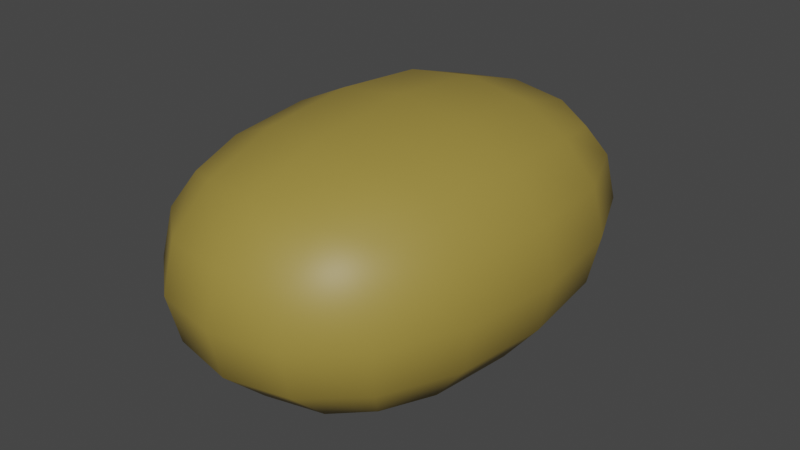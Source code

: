 # Source: Potato.blend  (saved by Blender 2.82.7; exported with 4.5.12 LTS)
import bpy
from mathutils import Matrix  # noqa: F401  (used for matrix-valued properties, if any)

bpy.ops.wm.read_factory_settings(use_empty=True)
scene = bpy.context.scene
scene.name = 'Scene'

# ---- collections
col_collection = bpy.data.collections.new('Collection'); scene.collection.children.link(col_collection)

# ---- materials (node trees are filled in below, after node groups)
mat_darkyellow_potato = bpy.data.materials.new('DarkYellow_Potato')
mat_darkyellow_potato.use_transparent_shadow = False

# ---- material node trees
mat_darkyellow_potato.use_nodes = True; mat_darkyellow_potato.node_tree.nodes.clear()
_N = mat_darkyellow_potato.node_tree.nodes; _L = mat_darkyellow_potato.node_tree.links
n0 = _N.new('ShaderNodeOutputMaterial'); n0.name = 'Material Output'; n0.location = (300, 300)
n1 = _N.new('ShaderNodeBsdfPrincipled'); n1.name = 'Principled BSDF'; n1.location = (10, 300)
n1.distribution = 'GGX'
n1.subsurface_method = 'BURLEY'
n1.inputs[0].default_value = (0.3424, 0.2505, 0.04917, 1.0)
n1.inputs[3].default_value = 1.45
n1.inputs[27].default_value = (0.0, 0.0, 0.0, 1.0)
n1.inputs[28].default_value = 1.0
_L.new(n1.outputs[0], n0.inputs[0])
n0.is_active_output = True

# ---- world
world_world = bpy.data.worlds.new('World'); scene.world = world_world
world_world.use_nodes = True; world_world.node_tree.nodes.clear()
_N = world_world.node_tree.nodes; _L = world_world.node_tree.links
n0 = _N.new('ShaderNodeOutputWorld'); n0.name = 'World Output'; n0.location = (300, 300)
n1 = _N.new('ShaderNodeBackground'); n1.name = 'Background'; n1.location = (10, 300)
n1.inputs[0].default_value = (0.05088, 0.05088, 0.05088, 1.0)
_L.new(n1.outputs[0], n0.inputs[0])
n0.is_active_output = True
world_world.color = (0.05088, 0.05088, 0.05088)
world_world.use_sun_shadow = False
world_world.sun_shadow_jitter_overblur = 0.0

# ---- meshes
me_cube_001 = bpy.data.meshes.new('Cube.001')
me_cube_001.from_pydata([(-0.5551, -0.8179, -0.4237), (-0.5551, -0.8179, 0.4237), (-0.5551, 0.8179, -0.4237), (-0.5551, 0.8179, 0.4237), (0.5551, -0.8179, -0.4237), (0.5551, -0.8179, 0.4237), (0.5551, 0.8179, -0.4237), (0.5551, 0.8179, 0.4237), (-0.664, -9.184e-08, -0.5068), (-0.664, -0.9698, 3.485e-08), (-0.664, -9.184e-08, 0.5068), (-0.664, 0.9698, 1.677e-08), (1.022e-08, 0.9787, -0.5068), (1.022e-08, 0.9787, 0.5068), (0.664, 0.9698, 7.037e-09), (0.664, 2.737e-08, -0.5068), (0.664, -3.224e-08, 0.5068), (0.664, -0.9698, 1.862e-08), (-7.064e-10, -0.9787, -0.5068), (-5.564e-09, -0.9787, 0.5068), (-0.9123, -3.224e-08, 2.14e-08), (-1.921e-09, 1.288, 8.891e-09), (0.9123, 8.697e-08, 1.028e-08), (1.144e-08, -1.288, 2.094e-08), (4.151e-09, -3.224e-08, -0.6963), (4.759e-09, -9.184e-08, 0.6963), (-0.6301, 0.492, -0.4809), (-0.6301, -0.492, -0.4809), (-0.6301, -0.923, -0.2541), (-0.6301, -0.923, 0.2541), (-0.6301, -0.492, 0.4809), (-0.6301, 0.492, 0.4809), (-0.6301, 0.923, 0.2541), (-0.6301, 0.923, -0.2541), (0.3329, 0.9283, -0.4809), (-0.3329, 0.9283, -0.4809), (-0.3329, 0.9283, 0.4809), (0.3329, 0.9283, 0.4809), (0.6301, 0.923, 0.2541), (0.6301, 0.923, -0.2541), (0.6301, -0.492, -0.4809), (0.6301, 0.492, -0.4809), (0.6301, 0.492, 0.4809), (0.6301, -0.492, 0.4809), (0.6301, -0.923, 0.2541), (0.6301, -0.923, -0.2541), (-0.3329, -0.9283, -0.4809), (0.3329, -0.9283, -0.4809), (0.3329, -0.9283, 0.4809), (-0.3329, -0.9283, 0.4809), (-0.8503, -0.5377, 2.928e-08), (-0.8503, -9.184e-08, 0.2772), (-0.8503, 0.5377, 1.631e-08), (-0.8503, -9.184e-08, -0.2772), (-0.3632, 1.215, 1.075e-08), (2.937e-09, 1.219, 0.2772), (0.3632, 1.215, 7.037e-09), (-6.171e-09, 1.219, -0.2772), (0.8503, 0.5377, 7.037e-09), (0.8503, -3.224e-08, 0.2772), (0.8503, -0.5377, 1.445e-08), (0.8503, -3.224e-08, -0.2772), (0.3632, -1.215, 2.001e-08), (6.58e-09, -1.219, 0.2772), (-0.3632, -1.215, 3.253e-08), (1.569e-08, -1.219, -0.2772), (9.617e-09, 0.5444, -0.649), (0.3632, -3.224e-08, -0.649), (1.115e-09, -0.5444, -0.649), (-0.3632, -3.224e-08, -0.649), (7.188e-09, 0.5444, 0.649), (-0.3632, -9.184e-08, 0.649), (2.33e-09, -0.5444, 0.649), (0.3632, -3.224e-08, 0.649), (-0.7962, -0.5165, -0.2669), (-0.7962, -0.5165, 0.2669), (-0.7962, 0.5165, 0.2669), (-0.7962, 0.5165, -0.2669), (-0.3497, 1.15, -0.2669), (-0.3497, 1.15, 0.2669), (0.3497, 1.15, 0.2669), (0.3497, 1.15, -0.2669), (0.7962, 0.5165, -0.2669), (0.7962, 0.5165, 0.2669), (0.7962, -0.5165, 0.2669), (0.7962, -0.5165, -0.2669), (0.3497, -1.15, -0.2669), (0.3497, -1.15, 0.2669), (-0.3497, -1.15, 0.2669), (-0.3497, -1.15, -0.2669), (-0.3497, 0.5211, -0.6077), (0.3497, 0.5211, -0.6077), (0.3497, -0.5211, -0.6077), (-0.3497, -0.5211, -0.6077), (0.3497, 0.5211, 0.6077), (-0.3497, 0.5211, 0.6077), (-0.3497, -0.5211, 0.6077), (0.3497, -0.5211, 0.6077)], [], [(0, 28, 74, 27), (28, 9, 50, 74), (74, 50, 20, 53), (27, 74, 53, 8), (9, 29, 75, 50), (29, 1, 30, 75), (75, 30, 10, 51), (50, 75, 51, 20), (20, 51, 76, 52), (51, 10, 31, 76), (76, 31, 3, 32), (52, 76, 32, 11), (8, 53, 77, 26), (53, 20, 52, 77), (77, 52, 11, 33), (26, 77, 33, 2), (2, 33, 78, 35), (33, 11, 54, 78), (78, 54, 21, 57), (35, 78, 57, 12), (11, 32, 79, 54), (32, 3, 36, 79), (79, 36, 13, 55), (54, 79, 55, 21), (21, 55, 80, 56), (55, 13, 37, 80), (80, 37, 7, 38), (56, 80, 38, 14), (12, 57, 81, 34), (57, 21, 56, 81), (81, 56, 14, 39), (34, 81, 39, 6), (6, 39, 82, 41), (39, 14, 58, 82), (82, 58, 22, 61), (41, 82, 61, 15), (14, 38, 83, 58), (38, 7, 42, 83), (83, 42, 16, 59), (58, 83, 59, 22), (22, 59, 84, 60), (59, 16, 43, 84), (84, 43, 5, 44), (60, 84, 44, 17), (15, 61, 85, 40), (61, 22, 60, 85), (85, 60, 17, 45), (40, 85, 45, 4), (4, 45, 86, 47), (45, 17, 62, 86), (86, 62, 23, 65), (47, 86, 65, 18), (17, 44, 87, 62), (44, 5, 48, 87), (87, 48, 19, 63), (62, 87, 63, 23), (23, 63, 88, 64), (63, 19, 49, 88), (88, 49, 1, 29), (64, 88, 29, 9), (18, 65, 89, 46), (65, 23, 64, 89), (89, 64, 9, 28), (46, 89, 28, 0), (2, 35, 90, 26), (35, 12, 66, 90), (90, 66, 24, 69), (26, 90, 69, 8), (12, 34, 91, 66), (34, 6, 41, 91), (91, 41, 15, 67), (66, 91, 67, 24), (24, 67, 92, 68), (67, 15, 40, 92), (92, 40, 4, 47), (68, 92, 47, 18), (8, 69, 93, 27), (69, 24, 68, 93), (93, 68, 18, 46), (27, 93, 46, 0), (7, 37, 94, 42), (37, 13, 70, 94), (94, 70, 25, 73), (42, 94, 73, 16), (13, 36, 95, 70), (36, 3, 31, 95), (95, 31, 10, 71), (70, 95, 71, 25), (25, 71, 96, 72), (71, 10, 30, 96), (96, 30, 1, 49), (72, 96, 49, 19), (16, 73, 97, 43), (73, 25, 72, 97), (97, 72, 19, 48), (43, 97, 48, 5)])
me_cube_001.polygons.foreach_set('use_smooth', [True] * 96)
_uv = me_cube_001.uv_layers.new(name='UVMap')
_uv.uv.foreach_set('vector', [0.375, 0.0, 0.4375, 0.0, 0.4375, 0.0625, 0.375, 0.0625, 0.4375, 0.0, 0.5, 0.0, 0.5, 0.0625, 0.4375, 0.0625, 0.4375, 0.0625, 0.5, 0.0625, 0.5, 0.125, 0.4375, 0.125, 0.375, 0.0625, 0.4375, 0.0625, 0.4375, 0.125, 0.375, 0.125, 0.5, 0.0, 0.5625, 0.0, 0.5625, 0.0625, 0.5, 0.0625, 0.5625, 0.0, 0.625, 0.0, 0.625, 0.0625, 0.5625, 0.0625, 0.5625, 0.0625, 0.625, 0.0625, 0.625, 0.125, 0.5625, 0.125, 0.5, 0.0625, 0.5625, 0.0625, 0.5625, 0.125, 0.5, 0.125, 0.5, 0.125, 0.5625, 0.125, 0.5626, 0.1874, 0.5, 0.1874, 0.5625, 0.125, 0.625, 0.125, 0.6251, 0.1874, 0.5626, 0.1874, 0.5626, 0.1874, 0.6251, 0.1874, 0.6259, 0.2491, 0.5629, 0.2494, 0.5, 0.1874, 0.5626, 0.1874, 0.5629, 0.2494, 0.5, 0.2495, 0.375, 0.125, 0.4375, 0.125, 0.4374, 0.1874, 0.3749, 0.1874, 0.4375, 0.125, 0.5, 0.125, 0.5, 0.1874, 0.4374, 0.1874, 0.4374, 0.1874, 0.5, 0.1874, 0.5, 0.2495, 0.4371, 0.2494, 0.3749, 0.1874, 0.4374, 0.1874, 0.4371, 0.2494, 0.3741, 0.2491, 0.3741, 0.2491, 0.4371, 0.2494, 0.4358, 0.3102, 0.3716, 0.3091, 0.4371, 0.2494, 0.5, 0.2495, 0.5, 0.3107, 0.4358, 0.3102, 0.4358, 0.3102, 0.5, 0.3107, 0.5, 0.37, 0.4323, 0.3683, 0.3716, 0.3091, 0.4358, 0.3102, 0.4323, 0.3683, 0.3646, 0.3646, 0.5, 0.2495, 0.5629, 0.2494, 0.5642, 0.3102, 0.5, 0.3107, 0.5629, 0.2494, 0.6259, 0.2491, 0.6284, 0.3091, 0.5642, 0.3102, 0.5642, 0.3102, 0.6284, 0.3091, 0.6354, 0.3646, 0.5677, 0.3683, 0.5, 0.3107, 0.5642, 0.3102, 0.5677, 0.3683, 0.5, 0.37, 0.5, 0.37, 0.5677, 0.3683, 0.5742, 0.423, 0.5, 0.4272, 0.5677, 0.3683, 0.6354, 0.3646, 0.6502, 0.4123, 0.5742, 0.423, 0.5742, 0.423, 0.6502, 0.4123, 0.6753, 0.4497, 0.579, 0.4805, 0.5, 0.4272, 0.5742, 0.423, 0.579, 0.4805, 0.5, 0.4872, 0.3646, 0.3646, 0.4323, 0.3683, 0.4258, 0.423, 0.3498, 0.4123, 0.4323, 0.3683, 0.5, 0.37, 0.5, 0.4272, 0.4258, 0.423, 0.4258, 0.423, 0.5, 0.4272, 0.5, 0.4872, 0.421, 0.4805, 0.3498, 0.4123, 0.4258, 0.423, 0.421, 0.4805, 0.3247, 0.4497, 0.3247, 0.4497, 0.421, 0.4805, 0.4257, 0.5507, 0.3555, 0.546, 0.421, 0.4805, 0.5, 0.4872, 0.5, 0.554, 0.4257, 0.5507, 0.4257, 0.5507, 0.5, 0.554, 0.5, 0.625, 0.429, 0.625, 0.3555, 0.546, 0.4257, 0.5507, 0.429, 0.625, 0.3622, 0.625, 0.5, 0.4872, 0.579, 0.4805, 0.5743, 0.5507, 0.5, 0.554, 0.579, 0.4805, 0.6753, 0.4497, 0.6445, 0.546, 0.5743, 0.5507, 0.5743, 0.5507, 0.6445, 0.546, 0.6378, 0.625, 0.571, 0.625, 0.5, 0.554, 0.5743, 0.5507, 0.571, 0.625, 0.5, 0.625, 0.5, 0.625, 0.571, 0.625, 0.5743, 0.6993, 0.5, 0.696, 0.571, 0.625, 0.6378, 0.625, 0.6445, 0.704, 0.5743, 0.6993, 0.5743, 0.6993, 0.6445, 0.704, 0.6753, 0.8003, 0.579, 0.7695, 0.5, 0.696, 0.5743, 0.6993, 0.579, 0.7695, 0.5, 0.7628, 0.3622, 0.625, 0.429, 0.625, 0.4257, 0.6993, 0.3555, 0.704, 0.429, 0.625, 0.5, 0.625, 0.5, 0.696, 0.4257, 0.6993, 0.4257, 0.6993, 0.5, 0.696, 0.5, 0.7628, 0.421, 0.7695, 0.3555, 0.704, 0.4257, 0.6993, 0.421, 0.7695, 0.3247, 0.8003, 0.3247, 0.8003, 0.421, 0.7695, 0.4258, 0.827, 0.3498, 0.8377, 0.421, 0.7695, 0.5, 0.7628, 0.5, 0.8228, 0.4258, 0.827, 0.4258, 0.827, 0.5, 0.8228, 0.5, 0.88, 0.4323, 0.8817, 0.3498, 0.8377, 0.4258, 0.827, 0.4323, 0.8817, 0.3646, 0.8854, 0.5, 0.7628, 0.579, 0.7695, 0.5742, 0.827, 0.5, 0.8228, 0.579, 0.7695, 0.6753, 0.8003, 0.6502, 0.8377, 0.5742, 0.827, 0.5742, 0.827, 0.6502, 0.8377, 0.6354, 0.8854, 0.5677, 0.8817, 0.5, 0.8228, 0.5742, 0.827, 0.5677, 0.8817, 0.5, 0.88, 0.5, 0.88, 0.5677, 0.8817, 0.5641, 0.9397, 0.5, 0.9392, 0.5677, 0.8817, 0.6354, 0.8854, 0.6283, 0.9408, 0.5641, 0.9397, 0.5641, 0.9397, 0.6283, 0.9408, 0.625, 1.0, 0.5625, 1.0, 0.5, 0.9392, 0.5641, 0.9397, 0.5625, 1.0, 0.5, 1.0, 0.3646, 0.8854, 0.4323, 0.8817, 0.4359, 0.9397, 0.3717, 0.9408, 0.4323, 0.8817, 0.5, 0.88, 0.5, 0.9392, 0.4359, 0.9397, 0.4359, 0.9397, 0.5, 0.9392, 0.5, 1.0, 0.4375, 1.0, 0.3717, 0.9408, 0.4359, 0.9397, 0.4375, 1.0, 0.375, 1.0, 0.125, 0.5, 0.1842, 0.4967, 0.1853, 0.5609, 0.125, 0.5625, 0.1842, 0.4967, 0.2396, 0.4896, 0.2433, 0.5573, 0.1853, 0.5609, 0.1853, 0.5609, 0.2433, 0.5573, 0.245, 0.625, 0.1858, 0.625, 0.125, 0.5625, 0.1853, 0.5609, 0.1858, 0.625, 0.125, 0.625, 0.2396, 0.4896, 0.2873, 0.4748, 0.298, 0.5508, 0.2433, 0.5573, 0.2873, 0.4748, 0.3247, 0.4497, 0.3555, 0.546, 0.298, 0.5508, 0.298, 0.5508, 0.3555, 0.546, 0.3622, 0.625, 0.3022, 0.625, 0.2433, 0.5573, 0.298, 0.5508, 0.3022, 0.625, 0.245, 0.625, 0.245, 0.625, 0.3022, 0.625, 0.298, 0.6992, 0.2433, 0.6927, 0.3022, 0.625, 0.3622, 0.625, 0.3555, 0.704, 0.298, 0.6992, 0.298, 0.6992, 0.3555, 0.704, 0.3247, 0.8003, 0.2873, 0.7752, 0.2433, 0.6927, 0.298, 0.6992, 0.2873, 0.7752, 0.2396, 0.7604, 0.125, 0.625, 0.1858, 0.625, 0.1853, 0.6891, 0.125, 0.6875, 0.1858, 0.625, 0.245, 0.625, 0.2433, 0.6927, 0.1853, 0.6891, 0.1853, 0.6891, 0.2433, 0.6927, 0.2396, 0.7604, 0.1842, 0.7533, 0.125, 0.6875, 0.1853, 0.6891, 0.1842, 0.7533, 0.125, 0.75, 0.6753, 0.4497, 0.7127, 0.4748, 0.702, 0.5508, 0.6445, 0.546, 0.7127, 0.4748, 0.7604, 0.4896, 0.7567, 0.5573, 0.702, 0.5508, 0.702, 0.5508, 0.7567, 0.5573, 0.755, 0.625, 0.6978, 0.625, 0.6445, 0.546, 0.702, 0.5508, 0.6978, 0.625, 0.6378, 0.625, 0.7604, 0.4896, 0.8158, 0.4967, 0.8147, 0.5609, 0.7567, 0.5573, 0.8158, 0.4967, 0.875, 0.5, 0.875, 0.5625, 0.8147, 0.5609, 0.8147, 0.5609, 0.875, 0.5625, 0.875, 0.625, 0.8142, 0.625, 0.7567, 0.5573, 0.8147, 0.5609, 0.8142, 0.625, 0.755, 0.625, 0.755, 0.625, 0.8142, 0.625, 0.8147, 0.6891, 0.7567, 0.6927, 0.8142, 0.625, 0.875, 0.625, 0.875, 0.6875, 0.8147, 0.6891, 0.8147, 0.6891, 0.875, 0.6875, 0.875, 0.75, 0.8158, 0.7533, 0.7567, 0.6927, 0.8147, 0.6891, 0.8158, 0.7533, 0.7604, 0.7604, 0.6378, 0.625, 0.6978, 0.625, 0.702, 0.6992, 0.6445, 0.704, 0.6978, 0.625, 0.755, 0.625, 0.7567, 0.6927, 0.702, 0.6992, 0.702, 0.6992, 0.7567, 0.6927, 0.7604, 0.7604, 0.7127, 0.7752, 0.6445, 0.704, 0.702, 0.6992, 0.7127, 0.7752, 0.6753, 0.8003])
me_cube_001.materials.append(mat_darkyellow_potato)
me_cube_001.use_remesh_fix_poles = True
me_cube_001.use_remesh_preserve_attributes = False
me_cube_001.use_mirror_vertex_groups = False
me_cube_001.update()

# ---- objects
ob_potato = bpy.data.objects.new('Potato', me_cube_001)

# ---- transforms, parenting, visibility, modifiers, constraints
ob_potato.location = (0.0, 0.0, 0.0)
ob_potato.lineart.crease_threshold = 0.0

# ---- collection membership
col_collection.objects.link(ob_potato)

# ---- scene / render settings (as saved in the file)
scene.frame_start = 1; scene.frame_end = 250; scene.frame_set(1)
scene.render.engine = 'BLENDER_EEVEE_NEXT'
scene.cycles.use_denoising = False
scene.cycles.samples = 128
scene.cycles.sampling_pattern = 'TABULATED_SOBOL'
scene.cycles.use_adaptive_sampling = False
scene.cycles.use_light_tree = False
scene.view_settings.view_transform = 'Filmic'
bpy.context.view_layer.update()

# ---- added for rendering (the .blend has no active camera and no usable light): camera, sun
cam_auto = bpy.data.cameras.new('AutoCamera')
cam_auto.lens = 50.0
cam_auto.sensor_width = 36.0
cam_auto.clip_end = 1000.0
ob_auto_camera = bpy.data.objects.new('AutoCamera', cam_auto)
scene.collection.objects.link(ob_auto_camera)
ob_auto_camera.location = (3.19258, -3.8311, 2.55406)
ob_auto_camera.rotation_euler = (1.09748, -7.21219e-08, 0.694738)
scene.camera = ob_auto_camera
light_auto_sun = bpy.data.lights.new('AutoSun', 'SUN')
light_auto_sun.energy = 3.0
light_auto_sun.angle = 0.0523599
ob_auto_sun = bpy.data.objects.new('AutoSun', light_auto_sun)
scene.collection.objects.link(ob_auto_sun)
ob_auto_sun.rotation_euler = (0.872665, 0.174533, 0.523599)
bpy.context.view_layer.update()
